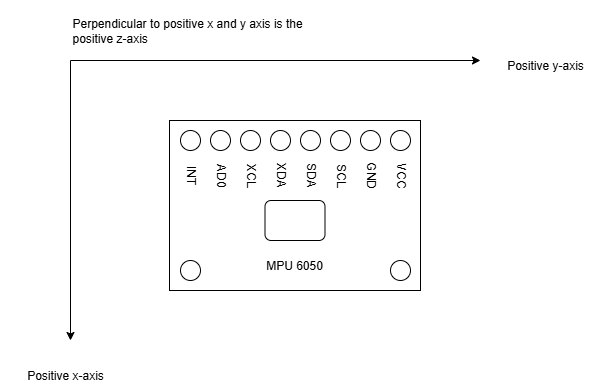

The diagram above was exported from draw.io. Its source (the exported page's mxGraphModel, read from the mxfile embedded in the PNG):
<mxGraphModel dx="1042" dy="535" grid="1" gridSize="10" guides="1" tooltips="1" connect="1" arrows="1" fold="1" page="1" pageScale="1" pageWidth="827" pageHeight="1169" math="0" shadow="0">
  <root>
    <mxCell id="0" />
    <mxCell id="1" parent="0" />
    <mxCell id="sFgNCeBx14fy_qZ4cKqc-28" value="" style="group" vertex="1" connectable="0" parent="1">
      <mxGeometry x="259" y="140" width="251" height="170" as="geometry" />
    </mxCell>
    <mxCell id="sFgNCeBx14fy_qZ4cKqc-1" value="" style="rounded=0;whiteSpace=wrap;html=1;" vertex="1" parent="sFgNCeBx14fy_qZ4cKqc-28">
      <mxGeometry width="251" height="170" as="geometry" />
    </mxCell>
    <mxCell id="sFgNCeBx14fy_qZ4cKqc-2" value="" style="ellipse;whiteSpace=wrap;html=1;aspect=fixed;" vertex="1" parent="sFgNCeBx14fy_qZ4cKqc-28">
      <mxGeometry x="11" y="10" width="20" height="20" as="geometry" />
    </mxCell>
    <mxCell id="sFgNCeBx14fy_qZ4cKqc-7" value="" style="ellipse;whiteSpace=wrap;html=1;aspect=fixed;" vertex="1" parent="sFgNCeBx14fy_qZ4cKqc-28">
      <mxGeometry x="41" y="10" width="20" height="20" as="geometry" />
    </mxCell>
    <mxCell id="sFgNCeBx14fy_qZ4cKqc-8" value="" style="ellipse;whiteSpace=wrap;html=1;aspect=fixed;" vertex="1" parent="sFgNCeBx14fy_qZ4cKqc-28">
      <mxGeometry x="71" y="10" width="20" height="20" as="geometry" />
    </mxCell>
    <mxCell id="sFgNCeBx14fy_qZ4cKqc-9" value="" style="ellipse;whiteSpace=wrap;html=1;aspect=fixed;" vertex="1" parent="sFgNCeBx14fy_qZ4cKqc-28">
      <mxGeometry x="101" y="10" width="20" height="20" as="geometry" />
    </mxCell>
    <mxCell id="sFgNCeBx14fy_qZ4cKqc-10" value="" style="ellipse;whiteSpace=wrap;html=1;aspect=fixed;" vertex="1" parent="sFgNCeBx14fy_qZ4cKqc-28">
      <mxGeometry x="131" y="10" width="20" height="20" as="geometry" />
    </mxCell>
    <mxCell id="sFgNCeBx14fy_qZ4cKqc-11" value="" style="ellipse;whiteSpace=wrap;html=1;aspect=fixed;" vertex="1" parent="sFgNCeBx14fy_qZ4cKqc-28">
      <mxGeometry x="191" y="10" width="20" height="20" as="geometry" />
    </mxCell>
    <mxCell id="sFgNCeBx14fy_qZ4cKqc-12" value="" style="ellipse;whiteSpace=wrap;html=1;aspect=fixed;" vertex="1" parent="sFgNCeBx14fy_qZ4cKqc-28">
      <mxGeometry x="161" y="10" width="20" height="20" as="geometry" />
    </mxCell>
    <mxCell id="sFgNCeBx14fy_qZ4cKqc-13" value="" style="ellipse;whiteSpace=wrap;html=1;aspect=fixed;" vertex="1" parent="sFgNCeBx14fy_qZ4cKqc-28">
      <mxGeometry x="221" y="10" width="20" height="20" as="geometry" />
    </mxCell>
    <mxCell id="sFgNCeBx14fy_qZ4cKqc-15" value="VCC" style="text;html=1;align=center;verticalAlign=middle;whiteSpace=wrap;rounded=0;rotation=90;" vertex="1" parent="sFgNCeBx14fy_qZ4cKqc-28">
      <mxGeometry x="201" y="40" width="60" height="30" as="geometry" />
    </mxCell>
    <mxCell id="sFgNCeBx14fy_qZ4cKqc-16" value="GND" style="text;html=1;align=center;verticalAlign=middle;whiteSpace=wrap;rounded=0;rotation=90;" vertex="1" parent="sFgNCeBx14fy_qZ4cKqc-28">
      <mxGeometry x="171" y="40" width="60" height="30" as="geometry" />
    </mxCell>
    <mxCell id="sFgNCeBx14fy_qZ4cKqc-17" value="SCL" style="text;html=1;align=center;verticalAlign=middle;whiteSpace=wrap;rounded=0;rotation=90;" vertex="1" parent="sFgNCeBx14fy_qZ4cKqc-28">
      <mxGeometry x="141" y="40" width="60" height="30" as="geometry" />
    </mxCell>
    <mxCell id="sFgNCeBx14fy_qZ4cKqc-18" value="SDA" style="text;html=1;align=center;verticalAlign=middle;whiteSpace=wrap;rounded=0;rotation=90;" vertex="1" parent="sFgNCeBx14fy_qZ4cKqc-28">
      <mxGeometry x="111" y="40" width="60" height="30" as="geometry" />
    </mxCell>
    <mxCell id="sFgNCeBx14fy_qZ4cKqc-19" value="XDA" style="text;html=1;align=center;verticalAlign=middle;whiteSpace=wrap;rounded=0;rotation=90;" vertex="1" parent="sFgNCeBx14fy_qZ4cKqc-28">
      <mxGeometry x="81" y="40" width="60" height="30" as="geometry" />
    </mxCell>
    <mxCell id="sFgNCeBx14fy_qZ4cKqc-20" value="XCL" style="text;html=1;align=center;verticalAlign=middle;whiteSpace=wrap;rounded=0;rotation=90;" vertex="1" parent="sFgNCeBx14fy_qZ4cKqc-28">
      <mxGeometry x="51" y="40" width="60" height="30" as="geometry" />
    </mxCell>
    <mxCell id="sFgNCeBx14fy_qZ4cKqc-21" value="AD0" style="text;html=1;align=center;verticalAlign=middle;whiteSpace=wrap;rounded=0;rotation=90;" vertex="1" parent="sFgNCeBx14fy_qZ4cKqc-28">
      <mxGeometry x="21" y="40" width="60" height="30" as="geometry" />
    </mxCell>
    <mxCell id="sFgNCeBx14fy_qZ4cKqc-22" value="INT" style="text;html=1;align=center;verticalAlign=middle;whiteSpace=wrap;rounded=0;rotation=90;" vertex="1" parent="sFgNCeBx14fy_qZ4cKqc-28">
      <mxGeometry x="-9" y="40" width="60" height="30" as="geometry" />
    </mxCell>
    <mxCell id="sFgNCeBx14fy_qZ4cKqc-24" value="" style="rounded=1;whiteSpace=wrap;html=1;" vertex="1" parent="sFgNCeBx14fy_qZ4cKqc-28">
      <mxGeometry x="95.5" y="80" width="60" height="40" as="geometry" />
    </mxCell>
    <mxCell id="sFgNCeBx14fy_qZ4cKqc-25" value="MPU 6050" style="text;html=1;align=center;verticalAlign=middle;whiteSpace=wrap;rounded=0;" vertex="1" parent="sFgNCeBx14fy_qZ4cKqc-28">
      <mxGeometry x="95" y="130" width="60" height="30" as="geometry" />
    </mxCell>
    <mxCell id="sFgNCeBx14fy_qZ4cKqc-26" value="" style="ellipse;whiteSpace=wrap;html=1;aspect=fixed;" vertex="1" parent="sFgNCeBx14fy_qZ4cKqc-28">
      <mxGeometry x="11" y="140" width="20" height="20" as="geometry" />
    </mxCell>
    <mxCell id="sFgNCeBx14fy_qZ4cKqc-27" value="" style="ellipse;whiteSpace=wrap;html=1;aspect=fixed;" vertex="1" parent="sFgNCeBx14fy_qZ4cKqc-28">
      <mxGeometry x="221" y="140" width="20" height="20" as="geometry" />
    </mxCell>
    <mxCell id="sFgNCeBx14fy_qZ4cKqc-29" value="" style="endArrow=none;html=1;rounded=0;startArrow=classic;startFill=1;" edge="1" parent="1">
      <mxGeometry width="50" height="50" relative="1" as="geometry">
        <mxPoint x="160" y="360" as="sourcePoint" />
        <mxPoint x="160" y="80" as="targetPoint" />
      </mxGeometry>
    </mxCell>
    <mxCell id="sFgNCeBx14fy_qZ4cKqc-30" value="" style="endArrow=none;html=1;rounded=0;startArrow=classic;startFill=1;" edge="1" parent="1">
      <mxGeometry width="50" height="50" relative="1" as="geometry">
        <mxPoint x="570" y="80" as="sourcePoint" />
        <mxPoint x="160" y="80" as="targetPoint" />
      </mxGeometry>
    </mxCell>
    <mxCell id="sFgNCeBx14fy_qZ4cKqc-31" value="Positive x-axis" style="text;html=1;align=center;verticalAlign=middle;whiteSpace=wrap;rounded=0;" vertex="1" parent="1">
      <mxGeometry x="90" y="380" width="130" height="30" as="geometry" />
    </mxCell>
    <mxCell id="sFgNCeBx14fy_qZ4cKqc-32" value="Positive y-axis" style="text;html=1;align=center;verticalAlign=middle;whiteSpace=wrap;rounded=0;" vertex="1" parent="1">
      <mxGeometry x="570" y="70" width="130" height="30" as="geometry" />
    </mxCell>
    <mxCell id="sFgNCeBx14fy_qZ4cKqc-33" value="Perpendicular to positive x and y axis is the positive z-axis" style="text;html=1;align=left;verticalAlign=middle;whiteSpace=wrap;rounded=0;" vertex="1" parent="1">
      <mxGeometry x="160" y="20" width="250" height="60" as="geometry" />
    </mxCell>
  </root>
</mxGraphModel>